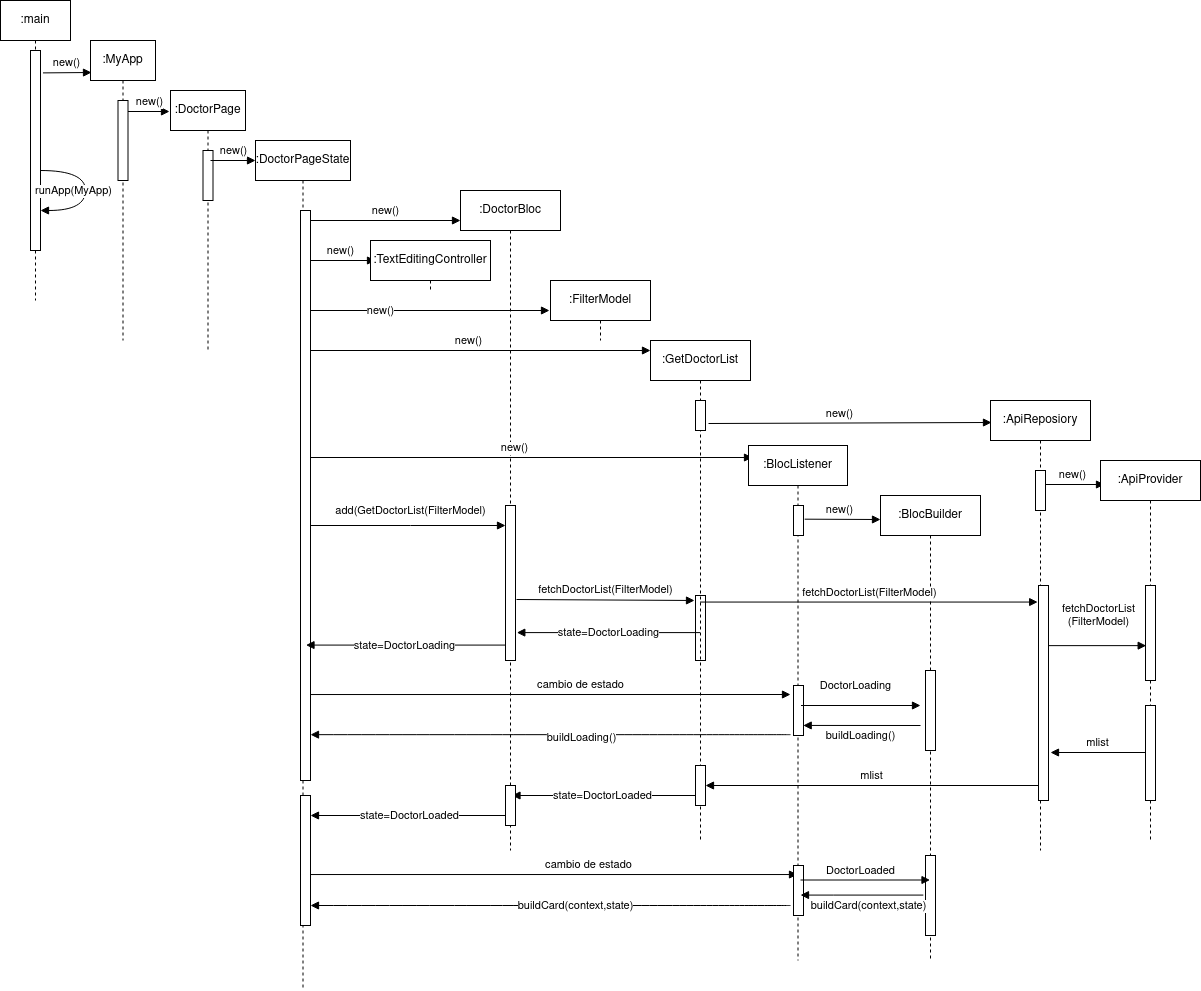

The diagram above was exported from draw.io. Its source (the exported page's mxGraphModel, read from the mxfile embedded in the PNG):
<mxGraphModel dx="-596" dy="713" grid="1" gridSize="10" guides="1" tooltips="1" connect="1" arrows="1" fold="1" page="0" pageScale="1" pageWidth="850" pageHeight="1100" math="0" shadow="0">
  <root>
    <mxCell id="0" />
    <mxCell id="1" parent="0" />
    <mxCell id="nHD2SCnW8QKT_9hYrELs-12" value=":main" style="shape=umlLifeline;perimeter=lifelinePerimeter;whiteSpace=wrap;html=1;container=1;collapsible=0;recursiveResize=0;outlineConnect=0;" parent="1" vertex="1">
      <mxGeometry x="2280" y="320" width="70" height="300" as="geometry" />
    </mxCell>
    <mxCell id="nHD2SCnW8QKT_9hYrELs-13" value="" style="html=1;points=[];perimeter=orthogonalPerimeter;" parent="nHD2SCnW8QKT_9hYrELs-12" vertex="1">
      <mxGeometry x="30" y="50" width="10" height="200" as="geometry" />
    </mxCell>
    <mxCell id="nHD2SCnW8QKT_9hYrELs-160" value="runApp(MyApp)" style="html=1;verticalAlign=bottom;endArrow=block;rounded=0;edgeStyle=orthogonalEdgeStyle;curved=1;" parent="nHD2SCnW8QKT_9hYrELs-12" edge="1">
      <mxGeometry x="0.4988" y="-10" width="80" relative="1" as="geometry">
        <mxPoint x="40.00034482758656" y="170" as="sourcePoint" />
        <mxPoint x="40.00034482758656" y="210" as="targetPoint" />
        <Array as="points">
          <mxPoint x="85" y="170" />
          <mxPoint x="85" y="210" />
        </Array>
        <mxPoint as="offset" />
      </mxGeometry>
    </mxCell>
    <mxCell id="nHD2SCnW8QKT_9hYrELs-16" value=":MyApp" style="shape=umlLifeline;perimeter=lifelinePerimeter;whiteSpace=wrap;html=1;container=1;collapsible=0;recursiveResize=0;outlineConnect=0;" parent="1" vertex="1">
      <mxGeometry x="2370" y="360" width="65" height="300" as="geometry" />
    </mxCell>
    <mxCell id="nHD2SCnW8QKT_9hYrELs-17" value="" style="html=1;points=[];perimeter=orthogonalPerimeter;" parent="nHD2SCnW8QKT_9hYrELs-16" vertex="1">
      <mxGeometry x="27.5" y="60" width="10" height="80" as="geometry" />
    </mxCell>
    <mxCell id="nHD2SCnW8QKT_9hYrELs-18" value="new()" style="html=1;verticalAlign=bottom;endArrow=block;rounded=0;" parent="1" source="nHD2SCnW8QKT_9hYrELs-17" edge="1">
      <mxGeometry width="80" relative="1" as="geometry">
        <mxPoint x="2370" y="410" as="sourcePoint" />
        <mxPoint x="2449" y="431" as="targetPoint" />
      </mxGeometry>
    </mxCell>
    <mxCell id="nHD2SCnW8QKT_9hYrELs-19" value=":DoctorPage" style="shape=umlLifeline;perimeter=lifelinePerimeter;whiteSpace=wrap;html=1;container=1;collapsible=0;recursiveResize=0;outlineConnect=0;" parent="1" vertex="1">
      <mxGeometry x="2450" y="410" width="75" height="260" as="geometry" />
    </mxCell>
    <mxCell id="nHD2SCnW8QKT_9hYrELs-20" value="" style="html=1;points=[];perimeter=orthogonalPerimeter;" parent="nHD2SCnW8QKT_9hYrELs-19" vertex="1">
      <mxGeometry x="32.5" y="60" width="10" height="50" as="geometry" />
    </mxCell>
    <mxCell id="nHD2SCnW8QKT_9hYrELs-21" value="new()" style="html=1;verticalAlign=bottom;endArrow=block;rounded=0;" parent="1" edge="1">
      <mxGeometry width="80" relative="1" as="geometry">
        <mxPoint x="2490" y="480" as="sourcePoint" />
        <mxPoint x="2535" y="480" as="targetPoint" />
      </mxGeometry>
    </mxCell>
    <mxCell id="nHD2SCnW8QKT_9hYrELs-22" value=":DoctorPageState" style="shape=umlLifeline;perimeter=lifelinePerimeter;whiteSpace=wrap;html=1;container=1;collapsible=0;recursiveResize=0;outlineConnect=0;" parent="1" vertex="1">
      <mxGeometry x="2535" y="460" width="95" height="850" as="geometry" />
    </mxCell>
    <mxCell id="nHD2SCnW8QKT_9hYrELs-23" value="" style="html=1;points=[];perimeter=orthogonalPerimeter;" parent="nHD2SCnW8QKT_9hYrELs-22" vertex="1">
      <mxGeometry x="45" y="70" width="10" height="570" as="geometry" />
    </mxCell>
    <mxCell id="nHD2SCnW8QKT_9hYrELs-32" value="new()" style="html=1;verticalAlign=bottom;endArrow=block;rounded=0;" parent="nHD2SCnW8QKT_9hYrELs-22" edge="1">
      <mxGeometry x="-0.0769" width="80" relative="1" as="geometry">
        <mxPoint x="55" y="120" as="sourcePoint" />
        <mxPoint x="120" y="120" as="targetPoint" />
        <mxPoint as="offset" />
      </mxGeometry>
    </mxCell>
    <mxCell id="nHD2SCnW8QKT_9hYrELs-24" value="new()" style="html=1;verticalAlign=bottom;endArrow=block;rounded=0;" parent="1" edge="1">
      <mxGeometry width="80" relative="1" as="geometry">
        <mxPoint x="2590" y="540" as="sourcePoint" />
        <mxPoint x="2740" y="540" as="targetPoint" />
      </mxGeometry>
    </mxCell>
    <mxCell id="nHD2SCnW8QKT_9hYrELs-25" value=":DoctorBloc" style="shape=umlLifeline;perimeter=lifelinePerimeter;whiteSpace=wrap;html=1;container=1;collapsible=0;recursiveResize=0;outlineConnect=0;" parent="1" vertex="1">
      <mxGeometry x="2740" y="510" width="100" height="660" as="geometry" />
    </mxCell>
    <mxCell id="nHD2SCnW8QKT_9hYrELs-26" value="" style="html=1;points=[];perimeter=orthogonalPerimeter;" parent="nHD2SCnW8QKT_9hYrELs-25" vertex="1">
      <mxGeometry x="45" y="315" width="10" height="155" as="geometry" />
    </mxCell>
    <mxCell id="nHD2SCnW8QKT_9hYrELs-38" value="add(GetDoctorList(FilterModel)" style="html=1;verticalAlign=bottom;endArrow=block;rounded=0;" parent="nHD2SCnW8QKT_9hYrELs-25" target="nHD2SCnW8QKT_9hYrELs-26" edge="1">
      <mxGeometry x="0.0256" y="5" width="80" relative="1" as="geometry">
        <mxPoint x="-150" y="335" as="sourcePoint" />
        <mxPoint x="-85" y="239.71000000000004" as="targetPoint" />
        <mxPoint as="offset" />
        <Array as="points">
          <mxPoint x="-50" y="335" />
        </Array>
      </mxGeometry>
    </mxCell>
    <mxCell id="nHD2SCnW8QKT_9hYrELs-106" value="fetchDoctorList(FilterModel)" style="html=1;verticalAlign=bottom;endArrow=block;rounded=0;" parent="nHD2SCnW8QKT_9hYrELs-25" edge="1">
      <mxGeometry width="80" relative="1" as="geometry">
        <mxPoint x="56" y="409" as="sourcePoint" />
        <mxPoint x="234" y="410" as="targetPoint" />
      </mxGeometry>
    </mxCell>
    <mxCell id="nHD2SCnW8QKT_9hYrELs-105" value="" style="html=1;points=[];perimeter=orthogonalPerimeter;" parent="nHD2SCnW8QKT_9hYrELs-25" vertex="1">
      <mxGeometry x="235" y="405" width="10" height="65" as="geometry" />
    </mxCell>
    <mxCell id="nHD2SCnW8QKT_9hYrELs-153" value="state=DoctorLoading" style="html=1;verticalAlign=bottom;endArrow=block;rounded=0;entryX=1.44;entryY=0.954;entryDx=0;entryDy=0;entryPerimeter=0;" parent="nHD2SCnW8QKT_9hYrELs-25" edge="1">
      <mxGeometry x="0.0087" y="10" width="80" relative="1" as="geometry">
        <mxPoint x="45" y="454.57999999999987" as="sourcePoint" />
        <mxPoint x="-154.5" y="454.57999999999987" as="targetPoint" />
        <mxPoint as="offset" />
      </mxGeometry>
    </mxCell>
    <mxCell id="nHD2SCnW8QKT_9hYrELs-33" value=":TextEditingController" style="shape=umlLifeline;perimeter=lifelinePerimeter;whiteSpace=wrap;html=1;container=1;collapsible=0;recursiveResize=0;outlineConnect=0;" parent="1" vertex="1">
      <mxGeometry x="2650" y="560" width="120" height="50" as="geometry" />
    </mxCell>
    <mxCell id="nHD2SCnW8QKT_9hYrELs-43" value="new()" style="html=1;verticalAlign=bottom;endArrow=block;rounded=0;" parent="nHD2SCnW8QKT_9hYrELs-33" edge="1">
      <mxGeometry x="-0.4142" y="-10" width="80" relative="1" as="geometry">
        <mxPoint x="-60" y="70" as="sourcePoint" />
        <mxPoint x="179" y="70" as="targetPoint" />
        <mxPoint as="offset" />
      </mxGeometry>
    </mxCell>
    <mxCell id="nHD2SCnW8QKT_9hYrELs-44" value="new()" style="html=1;verticalAlign=bottom;endArrow=block;rounded=0;" parent="nHD2SCnW8QKT_9hYrELs-33" edge="1">
      <mxGeometry x="-0.0769" width="80" relative="1" as="geometry">
        <mxPoint x="-59.5" y="110" as="sourcePoint" />
        <mxPoint x="280" y="110" as="targetPoint" />
        <mxPoint as="offset" />
      </mxGeometry>
    </mxCell>
    <mxCell id="nHD2SCnW8QKT_9hYrELs-39" value=":FilterModel" style="shape=umlLifeline;perimeter=lifelinePerimeter;whiteSpace=wrap;html=1;container=1;collapsible=0;recursiveResize=0;outlineConnect=0;" parent="1" vertex="1">
      <mxGeometry x="2830" y="600" width="100" height="60" as="geometry" />
    </mxCell>
    <mxCell id="nHD2SCnW8QKT_9hYrELs-41" value=":GetDoctorList" style="shape=umlLifeline;perimeter=lifelinePerimeter;whiteSpace=wrap;html=1;container=1;collapsible=0;recursiveResize=0;outlineConnect=0;" parent="1" vertex="1">
      <mxGeometry x="2930" y="660" width="100" height="500" as="geometry" />
    </mxCell>
    <mxCell id="nHD2SCnW8QKT_9hYrELs-42" value="" style="html=1;points=[];perimeter=orthogonalPerimeter;" parent="nHD2SCnW8QKT_9hYrELs-41" vertex="1">
      <mxGeometry x="45" y="60" width="10" height="30" as="geometry" />
    </mxCell>
    <mxCell id="nHD2SCnW8QKT_9hYrELs-54" value="new()" style="html=1;verticalAlign=bottom;endArrow=block;rounded=0;" parent="1" edge="1">
      <mxGeometry x="-0.0769" width="80" relative="1" as="geometry">
        <mxPoint x="2590" y="777" as="sourcePoint" />
        <mxPoint x="3032" y="777" as="targetPoint" />
        <mxPoint as="offset" />
      </mxGeometry>
    </mxCell>
    <mxCell id="nHD2SCnW8QKT_9hYrELs-55" value=":BlocListener" style="shape=umlLifeline;perimeter=lifelinePerimeter;whiteSpace=wrap;html=1;container=1;collapsible=0;recursiveResize=0;outlineConnect=0;" parent="1" vertex="1">
      <mxGeometry x="3028" y="765" width="99" height="515" as="geometry" />
    </mxCell>
    <mxCell id="nHD2SCnW8QKT_9hYrELs-83" value="" style="html=1;points=[];perimeter=orthogonalPerimeter;" parent="nHD2SCnW8QKT_9hYrELs-55" vertex="1">
      <mxGeometry x="45" y="60" width="10" height="30" as="geometry" />
    </mxCell>
    <mxCell id="nHD2SCnW8QKT_9hYrELs-57" value="buildLoading()" style="html=1;verticalAlign=bottom;endArrow=block;rounded=0;curved=1;" parent="nHD2SCnW8QKT_9hYrELs-55" edge="1">
      <mxGeometry x="-0.1309" y="13" width="80" relative="1" as="geometry">
        <mxPoint x="42" y="289.16999999999996" as="sourcePoint" />
        <mxPoint x="-438" y="289.16999999999996" as="targetPoint" />
        <mxPoint as="offset" />
      </mxGeometry>
    </mxCell>
    <mxCell id="nHD2SCnW8QKT_9hYrELs-61" value="new()" style="html=1;verticalAlign=bottom;endArrow=block;rounded=0;startArrow=none;exitX=1.117;exitY=0.456;exitDx=0;exitDy=0;exitPerimeter=0;" parent="1" source="nHD2SCnW8QKT_9hYrELs-83" edge="1">
      <mxGeometry x="-0.0769" width="80" relative="1" as="geometry">
        <mxPoint x="3090" y="1058" as="sourcePoint" />
        <mxPoint x="3160" y="839" as="targetPoint" />
        <mxPoint as="offset" />
      </mxGeometry>
    </mxCell>
    <mxCell id="nHD2SCnW8QKT_9hYrELs-62" value=":BlocBuilder" style="shape=umlLifeline;perimeter=lifelinePerimeter;whiteSpace=wrap;html=1;container=1;collapsible=0;recursiveResize=0;outlineConnect=0;" parent="1" vertex="1">
      <mxGeometry x="3160" y="815" width="100" height="465" as="geometry" />
    </mxCell>
    <mxCell id="nHD2SCnW8QKT_9hYrELs-87" value="cambio de estado" style="html=1;verticalAlign=bottom;endArrow=block;rounded=0;" parent="nHD2SCnW8QKT_9hYrELs-62" edge="1">
      <mxGeometry x="0.1499" width="80" relative="1" as="geometry">
        <mxPoint x="-575.3333333333333" y="379.03999999999996" as="sourcePoint" />
        <mxPoint x="-83" y="379.03999999999996" as="targetPoint" />
        <mxPoint as="offset" />
      </mxGeometry>
    </mxCell>
    <mxCell id="nHD2SCnW8QKT_9hYrELs-60" value="" style="html=1;verticalAlign=bottom;endArrow=block;rounded=0;startArrow=none;" parent="nHD2SCnW8QKT_9hYrELs-62" edge="1">
      <mxGeometry y="280" width="80" relative="1" as="geometry">
        <mxPoint x="-575.333333333333" y="405" as="sourcePoint" />
        <mxPoint x="-575.3333333333333" y="405" as="targetPoint" />
        <Array as="points" />
        <mxPoint x="276" y="50" as="offset" />
      </mxGeometry>
    </mxCell>
    <mxCell id="nHD2SCnW8QKT_9hYrELs-157" value="" style="html=1;points=[];perimeter=orthogonalPerimeter;" parent="nHD2SCnW8QKT_9hYrELs-62" vertex="1">
      <mxGeometry x="-87" y="370" width="10" height="50" as="geometry" />
    </mxCell>
    <mxCell id="nHD2SCnW8QKT_9hYrELs-71" value="" style="html=1;points=[];perimeter=orthogonalPerimeter;" parent="nHD2SCnW8QKT_9hYrELs-62" vertex="1">
      <mxGeometry x="45" y="360" width="10" height="80" as="geometry" />
    </mxCell>
    <mxCell id="nHD2SCnW8QKT_9hYrELs-90" value="" style="html=1;verticalAlign=bottom;endArrow=block;rounded=0;curved=1;" parent="nHD2SCnW8QKT_9hYrELs-62" edge="1">
      <mxGeometry x="-0.0903" y="-7" width="80" relative="1" as="geometry">
        <mxPoint x="-90" y="410" as="sourcePoint" />
        <mxPoint x="-570" y="410" as="targetPoint" />
        <mxPoint x="1" as="offset" />
      </mxGeometry>
    </mxCell>
    <mxCell id="nHD2SCnW8QKT_9hYrELs-91" value="buildCard(context,state)" style="edgeLabel;html=1;align=center;verticalAlign=middle;resizable=0;points=[];" parent="nHD2SCnW8QKT_9hYrELs-90" vertex="1" connectable="0">
      <mxGeometry x="-0.1006" y="-1" relative="1" as="geometry">
        <mxPoint as="offset" />
      </mxGeometry>
    </mxCell>
    <mxCell id="nHD2SCnW8QKT_9hYrELs-92" value="DoctorLoaded" style="html=1;verticalAlign=bottom;endArrow=block;rounded=0;startArrow=none;" parent="nHD2SCnW8QKT_9hYrELs-62" edge="1">
      <mxGeometry x="-0.0769" width="80" relative="1" as="geometry">
        <mxPoint x="-80" y="384.5" as="sourcePoint" />
        <mxPoint x="49.5" y="384.5" as="targetPoint" />
        <mxPoint as="offset" />
      </mxGeometry>
    </mxCell>
    <mxCell id="nHD2SCnW8QKT_9hYrELs-120" value="" style="html=1;points=[];perimeter=orthogonalPerimeter;" parent="nHD2SCnW8QKT_9hYrELs-62" vertex="1">
      <mxGeometry x="-580" y="300" width="10" height="130" as="geometry" />
    </mxCell>
    <mxCell id="nHD2SCnW8QKT_9hYrELs-119" value="" style="html=1;points=[];perimeter=orthogonalPerimeter;" parent="nHD2SCnW8QKT_9hYrELs-62" vertex="1">
      <mxGeometry x="-185" y="270" width="10" height="40" as="geometry" />
    </mxCell>
    <mxCell id="nHD2SCnW8QKT_9hYrELs-118" value="state=DoctorLoaded" style="html=1;verticalAlign=bottom;endArrow=block;rounded=0;" parent="nHD2SCnW8QKT_9hYrELs-62" edge="1">
      <mxGeometry x="0.0087" y="10" width="80" relative="1" as="geometry">
        <mxPoint x="-370" y="320" as="sourcePoint" />
        <mxPoint x="-570" y="320" as="targetPoint" />
        <mxPoint as="offset" />
      </mxGeometry>
    </mxCell>
    <mxCell id="nHD2SCnW8QKT_9hYrELs-154" value="state=DoctorLoaded" style="html=1;verticalAlign=bottom;endArrow=block;rounded=0;" parent="nHD2SCnW8QKT_9hYrELs-62" edge="1">
      <mxGeometry x="0.0087" y="10" width="80" relative="1" as="geometry">
        <mxPoint x="-184.99999999999955" y="300" as="sourcePoint" />
        <mxPoint x="-368.5196551724134" y="300" as="targetPoint" />
        <mxPoint as="offset" />
      </mxGeometry>
    </mxCell>
    <mxCell id="nHD2SCnW8QKT_9hYrELs-155" value="" style="html=1;points=[];perimeter=orthogonalPerimeter;" parent="nHD2SCnW8QKT_9hYrELs-62" vertex="1">
      <mxGeometry x="-375" y="290" width="10" height="40" as="geometry" />
    </mxCell>
    <mxCell id="nHD2SCnW8QKT_9hYrELs-56" value="" style="html=1;points=[];perimeter=orthogonalPerimeter;" parent="nHD2SCnW8QKT_9hYrELs-62" vertex="1">
      <mxGeometry x="-87" y="190" width="10" height="50" as="geometry" />
    </mxCell>
    <mxCell id="nHD2SCnW8QKT_9hYrELs-63" value="" style="html=1;points=[];perimeter=orthogonalPerimeter;" parent="nHD2SCnW8QKT_9hYrELs-62" vertex="1">
      <mxGeometry x="45" y="175" width="10" height="80" as="geometry" />
    </mxCell>
    <mxCell id="nHD2SCnW8QKT_9hYrELs-59" value="buildLoading()" style="html=1;verticalAlign=bottom;endArrow=block;rounded=0;entryX=0.972;entryY=0.799;entryDx=0;entryDy=0;entryPerimeter=0;" parent="nHD2SCnW8QKT_9hYrELs-62" target="nHD2SCnW8QKT_9hYrELs-56" edge="1">
      <mxGeometry x="0.0295" y="20" width="80" relative="1" as="geometry">
        <mxPoint x="40" y="230" as="sourcePoint" />
        <mxPoint x="-70" y="230" as="targetPoint" />
        <mxPoint as="offset" />
      </mxGeometry>
    </mxCell>
    <mxCell id="nHD2SCnW8QKT_9hYrELs-85" value="cambio de estado" style="html=1;verticalAlign=bottom;endArrow=block;rounded=0;exitX=1;exitY=0.363;exitDx=0;exitDy=0;exitPerimeter=0;" parent="nHD2SCnW8QKT_9hYrELs-62" edge="1">
      <mxGeometry x="0.125" width="80" relative="1" as="geometry">
        <mxPoint x="-570" y="199.0400000000002" as="sourcePoint" />
        <mxPoint x="-90" y="199" as="targetPoint" />
        <mxPoint as="offset" />
      </mxGeometry>
    </mxCell>
    <mxCell id="nHD2SCnW8QKT_9hYrELs-93" value="DoctorLoading" style="html=1;verticalAlign=bottom;endArrow=block;rounded=0;startArrow=none;" parent="nHD2SCnW8QKT_9hYrELs-62" edge="1">
      <mxGeometry x="-0.0988" y="10" width="80" relative="1" as="geometry">
        <mxPoint x="-79.5" y="210" as="sourcePoint" />
        <mxPoint x="40" y="210" as="targetPoint" />
        <mxPoint as="offset" />
      </mxGeometry>
    </mxCell>
    <mxCell id="nHD2SCnW8QKT_9hYrELs-112" value="mlist" style="html=1;verticalAlign=bottom;endArrow=block;rounded=0;" parent="nHD2SCnW8QKT_9hYrELs-62" target="nHD2SCnW8QKT_9hYrELs-119" edge="1">
      <mxGeometry width="80" relative="1" as="geometry">
        <mxPoint x="158" y="290" as="sourcePoint" />
        <mxPoint x="-170" y="290" as="targetPoint" />
      </mxGeometry>
    </mxCell>
    <mxCell id="nHD2SCnW8QKT_9hYrELs-74" value=":ApiReposiory" style="shape=umlLifeline;perimeter=lifelinePerimeter;whiteSpace=wrap;html=1;container=1;collapsible=0;recursiveResize=0;outlineConnect=0;" parent="1" vertex="1">
      <mxGeometry x="3270" y="720" width="100" height="450" as="geometry" />
    </mxCell>
    <mxCell id="nHD2SCnW8QKT_9hYrELs-75" value="" style="html=1;points=[];perimeter=orthogonalPerimeter;" parent="nHD2SCnW8QKT_9hYrELs-74" vertex="1">
      <mxGeometry x="45" y="70" width="10" height="40" as="geometry" />
    </mxCell>
    <mxCell id="nHD2SCnW8QKT_9hYrELs-97" value="new()" style="html=1;verticalAlign=bottom;endArrow=block;rounded=0;" parent="nHD2SCnW8QKT_9hYrELs-74" edge="1">
      <mxGeometry x="-0.0769" width="80" relative="1" as="geometry">
        <mxPoint x="55" y="84" as="sourcePoint" />
        <mxPoint x="114" y="84" as="targetPoint" />
        <mxPoint as="offset" />
      </mxGeometry>
    </mxCell>
    <mxCell id="nHD2SCnW8QKT_9hYrELs-76" value=":ApiProvider" style="shape=umlLifeline;perimeter=lifelinePerimeter;whiteSpace=wrap;html=1;container=1;collapsible=0;recursiveResize=0;outlineConnect=0;" parent="1" vertex="1">
      <mxGeometry x="3380" y="780" width="100" height="380" as="geometry" />
    </mxCell>
    <mxCell id="nHD2SCnW8QKT_9hYrELs-77" value="" style="html=1;points=[];perimeter=orthogonalPerimeter;" parent="nHD2SCnW8QKT_9hYrELs-76" vertex="1">
      <mxGeometry x="45" y="125" width="10" height="95" as="geometry" />
    </mxCell>
    <mxCell id="nHD2SCnW8QKT_9hYrELs-162" value="" style="html=1;points=[];perimeter=orthogonalPerimeter;" parent="nHD2SCnW8QKT_9hYrELs-76" vertex="1">
      <mxGeometry x="45" y="245" width="10" height="95" as="geometry" />
    </mxCell>
    <mxCell id="nHD2SCnW8QKT_9hYrELs-96" value="new()" style="html=1;verticalAlign=bottom;endArrow=block;rounded=0;" parent="1" edge="1">
      <mxGeometry x="-0.0769" width="80" relative="1" as="geometry">
        <mxPoint x="2988" y="743" as="sourcePoint" />
        <mxPoint x="3271" y="742" as="targetPoint" />
        <mxPoint as="offset" />
      </mxGeometry>
    </mxCell>
    <mxCell id="nHD2SCnW8QKT_9hYrELs-108" value="" style="html=1;points=[];perimeter=orthogonalPerimeter;" parent="1" vertex="1">
      <mxGeometry x="3318" y="905" width="10" height="215" as="geometry" />
    </mxCell>
    <mxCell id="nHD2SCnW8QKT_9hYrELs-110" value="&lt;div&gt;fetchDoctorList&lt;/div&gt;&lt;div&gt;(FilterModel)&lt;/div&gt;" style="html=1;verticalAlign=bottom;endArrow=block;rounded=0;entryX=0.067;entryY=0.633;entryDx=0;entryDy=0;entryPerimeter=0;" parent="1" source="nHD2SCnW8QKT_9hYrELs-108" target="nHD2SCnW8QKT_9hYrELs-77" edge="1">
      <mxGeometry x="0.0331" y="14" width="80" relative="1" as="geometry">
        <mxPoint x="2995" y="955" as="sourcePoint" />
        <mxPoint x="3332.5" y="955" as="targetPoint" />
        <mxPoint as="offset" />
      </mxGeometry>
    </mxCell>
    <mxCell id="nHD2SCnW8QKT_9hYrELs-114" value="state=DoctorLoading" style="html=1;verticalAlign=bottom;endArrow=block;rounded=0;entryX=1.133;entryY=0.82;entryDx=0;entryDy=0;entryPerimeter=0;" parent="1" source="nHD2SCnW8QKT_9hYrELs-41" target="nHD2SCnW8QKT_9hYrELs-26" edge="1">
      <mxGeometry x="0.0087" y="10" width="80" relative="1" as="geometry">
        <mxPoint x="2973.33" y="975" as="sourcePoint" />
        <mxPoint x="2800" y="975" as="targetPoint" />
        <mxPoint as="offset" />
      </mxGeometry>
    </mxCell>
    <mxCell id="nHD2SCnW8QKT_9hYrELs-111" value="mlist" style="html=1;verticalAlign=bottom;endArrow=block;rounded=0;" parent="1" source="nHD2SCnW8QKT_9hYrELs-162" edge="1">
      <mxGeometry width="80" relative="1" as="geometry">
        <mxPoint x="3418" y="1185" as="sourcePoint" />
        <mxPoint x="3330" y="1072" as="targetPoint" />
      </mxGeometry>
    </mxCell>
    <mxCell id="nHD2SCnW8QKT_9hYrELs-14" value="new()" style="html=1;verticalAlign=bottom;endArrow=block;rounded=0;exitX=1.248;exitY=0.112;exitDx=0;exitDy=0;exitPerimeter=0;" parent="1" source="nHD2SCnW8QKT_9hYrELs-13" edge="1">
      <mxGeometry width="80" relative="1" as="geometry">
        <mxPoint x="2310" y="390" as="sourcePoint" />
        <mxPoint x="2371" y="392" as="targetPoint" />
      </mxGeometry>
    </mxCell>
    <mxCell id="nHD2SCnW8QKT_9hYrELs-107" value="fetchDoctorList(FilterModel)" style="html=1;verticalAlign=bottom;endArrow=block;rounded=0;entryX=-0.083;entryY=0.077;entryDx=0;entryDy=0;entryPerimeter=0;" parent="1" source="nHD2SCnW8QKT_9hYrELs-41" target="nHD2SCnW8QKT_9hYrELs-108" edge="1">
      <mxGeometry width="80" relative="1" as="geometry">
        <mxPoint x="2985" y="945" as="sourcePoint" />
        <mxPoint x="3322.5" y="945" as="targetPoint" />
      </mxGeometry>
    </mxCell>
    <mxCell id="nHD2SCnW8QKT_9hYrELs-72" value="buildCard(context,state)" style="html=1;verticalAlign=bottom;endArrow=block;rounded=0;" parent="1" edge="1">
      <mxGeometry x="-0.1019" y="20" width="80" relative="1" as="geometry">
        <mxPoint x="3202.83" y="1214.58" as="sourcePoint" />
        <mxPoint x="3079.9966666666664" y="1214.58" as="targetPoint" />
        <mxPoint as="offset" />
        <Array as="points">
          <mxPoint x="3112.83" y="1214.58" />
        </Array>
      </mxGeometry>
    </mxCell>
  </root>
</mxGraphModel>